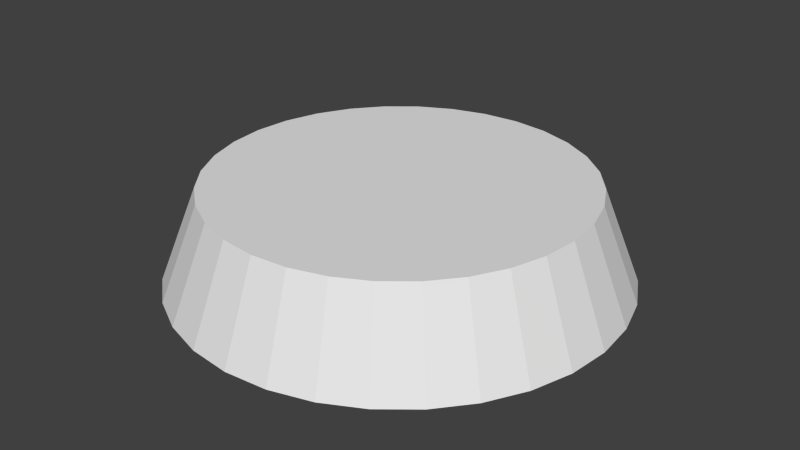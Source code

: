 # Source: shorter_sloped_cylinder.blend  (saved by Blender 2.73.0; exported with 4.5.12 LTS)
import bpy
from mathutils import Matrix  # noqa: F401  (used for matrix-valued properties, if any)

bpy.ops.wm.read_factory_settings(use_empty=True)
scene = bpy.context.scene
scene.name = 'Scene'

# ---- collections
col_collection_1 = bpy.data.collections.new('Collection 1'); scene.collection.children.link(col_collection_1)

# ---- world
world_world = bpy.data.worlds.new('World'); scene.world = world_world
world_world.color = (0.05088, 0.05088, 0.05088)
world_world.use_sun_shadow = False
world_world.sun_shadow_jitter_overblur = 0.0
world_world.cycles.sampling_method = 'MANUAL'
world_world.cycles.sample_map_resolution = 256

# ---- meshes
me_cylinder_001 = bpy.data.meshes.new('Cylinder.001')
me_cylinder_001.from_pydata([(-1.503e-08, 1.198, 0.0), (0.0, 1.0, 0.5), (0.2339, 1.175, 0.0), (0.1951, 0.9808, 0.5), (0.4588, 1.107, 0.0), (0.3827, 0.9239, 0.5), (0.666, 0.9964, 0.0), (0.5556, 0.8315, 0.5), (0.8477, 0.8474, 0.0), (0.7071, 0.7071, 0.5), (0.9968, 0.6658, 0.0), (0.8315, 0.5556, 0.5), (1.108, 0.4586, 0.0), (0.9239, 0.3827, 0.5), (1.176, 0.2338, 0.0), (0.9808, 0.1951, 0.5), (1.199, 2.686e-08, 0.0), (1.0, 7.55e-08, 0.5), (1.176, -0.2338, 0.0), (0.9808, -0.1951, 0.5), (1.108, -0.4586, 0.0), (0.9239, -0.3827, 0.5), (0.9968, -0.6658, 0.0), (0.8315, -0.5556, 0.5), (0.8477, -0.8474, 0.0), (0.7071, -0.7071, 0.5), (0.666, -0.9964, 0.0), (0.5556, -0.8315, 0.5), (0.4588, -1.107, 0.0), (0.3827, -0.9239, 0.5), (0.2339, -1.175, 0.0), (0.1951, -0.9808, 0.5), (-4.057e-07, -1.198, 0.0), (-3.258e-07, -1.0, 0.5), (-0.2339, -1.175, 0.0), (-0.1951, -0.9808, 0.5), (-0.4588, -1.107, 0.0), (-0.3827, -0.9239, 0.5), (-0.666, -0.9964, 0.0), (-0.5556, -0.8315, 0.5), (-0.8477, -0.8474, 0.0), (-0.7071, -0.7071, 0.5), (-0.9968, -0.6658, 0.0), (-0.8315, -0.5556, 0.5), (-1.108, -0.4586, 0.0), (-0.9239, -0.3827, 0.5), (-1.176, -0.2338, 0.0), (-0.9808, -0.1951, 0.5), (-1.199, 1.094e-06, 0.0), (-1.0, 9.656e-07, 0.5), (-1.176, 0.2338, 0.0), (-0.9808, 0.1951, 0.5), (-1.108, 0.4586, 0.0), (-0.9239, 0.3827, 0.5), (-0.9968, 0.6658, 0.0), (-0.8315, 0.5556, 0.5), (-0.8477, 0.8474, 0.0), (-0.7071, 0.7071, 0.5), (-0.666, 0.9964, 0.0), (-0.5556, 0.8315, 0.5), (-0.4588, 1.107, 0.0), (-0.3827, 0.9239, 0.5), (-0.2339, 1.175, 0.0), (-0.1951, 0.9808, 0.5)], [], [(0, 1, 3, 2), (2, 3, 5, 4), (4, 5, 7, 6), (6, 7, 9, 8), (8, 9, 11, 10), (10, 11, 13, 12), (12, 13, 15, 14), (14, 15, 17, 16), (16, 17, 19, 18), (18, 19, 21, 20), (20, 21, 23, 22), (22, 23, 25, 24), (24, 25, 27, 26), (26, 27, 29, 28), (28, 29, 31, 30), (30, 31, 33, 32), (32, 33, 35, 34), (34, 35, 37, 36), (36, 37, 39, 38), (38, 39, 41, 40), (40, 41, 43, 42), (42, 43, 45, 44), (44, 45, 47, 46), (46, 47, 49, 48), (48, 49, 51, 50), (50, 51, 53, 52), (52, 53, 55, 54), (54, 55, 57, 56), (56, 57, 59, 58), (58, 59, 61, 60), (3, 1, 63, 61, 59, 57, 55, 53, 51, 49, 47, 45, 43, 41, 39, 37, 35, 33, 31, 29, 27, 25, 23, 21, 19, 17, 15, 13, 11, 9, 7, 5), (62, 63, 1, 0), (60, 61, 63, 62), (0, 2, 4, 6, 8, 10, 12, 14, 16, 18, 20, 22, 24, 26, 28, 30, 32, 34, 36, 38, 40, 42, 44, 46, 48, 50, 52, 54, 56, 58, 60, 62)])
_uv = me_cylinder_001.uv_layers.new(name='UVMap')
_uv.uv.foreach_set('vector', [0.001884, 0.695, 0.1183, 0.683, 0.1213, 0.7033, 0.006385, 0.7255, 0.006385, 0.7255, 0.1213, 0.7033, 0.126, 0.7233, 0.01354, 0.7554, 0.01354, 0.7554, 0.126, 0.7233, 0.1325, 0.7427, 0.02328, 0.7846, 0.02328, 0.7846, 0.1325, 0.7427, 0.1407, 0.7615, 0.03554, 0.8128, 0.03554, 0.8128, 0.1407, 0.7615, 0.1505, 0.7796, 0.05023, 0.8399, 0.05023, 0.8399, 0.1505, 0.7796, 0.1618, 0.7967, 0.06723, 0.8655, 0.06723, 0.8655, 0.1618, 0.7967, 0.1746, 0.8127, 0.08642, 0.8896, 0.08642, 0.8896, 0.1746, 0.8127, 0.1888, 0.8276, 0.1076, 0.9119, 0.1076, 0.9119, 0.1888, 0.8276, 0.2042, 0.8411, 0.1307, 0.9322, 0.1307, 0.9322, 0.2042, 0.8411, 0.2207, 0.8533, 0.1555, 0.9505, 0.1555, 0.9505, 0.2207, 0.8533, 0.2382, 0.864, 0.1818, 0.9665, 0.1818, 0.9665, 0.2382, 0.864, 0.2566, 0.8731, 0.2094, 0.9801, 0.2094, 0.9801, 0.2566, 0.8731, 0.2757, 0.8805, 0.238, 0.9913, 0.238, 0.9913, 0.2757, 0.8805, 0.2954, 0.8863, 0.2676, 0.9999, 0.3177, 0.3095, 0.3288, 0.426, 0.3085, 0.4288, 0.2872, 0.3138, 0.2872, 0.3138, 0.3085, 0.4288, 0.2885, 0.4335, 0.2572, 0.3207, 0.2572, 0.3207, 0.2885, 0.4335, 0.269, 0.4398, 0.228, 0.3302, 0.228, 0.3302, 0.269, 0.4398, 0.2501, 0.4478, 0.1996, 0.3423, 0.1996, 0.3423, 0.2501, 0.4478, 0.232, 0.4575, 0.1725, 0.3567, 0.1725, 0.3567, 0.232, 0.4575, 0.2148, 0.4687, 0.1467, 0.3735, 0.1467, 0.3735, 0.2148, 0.4687, 0.1987, 0.4813, 0.1225, 0.3925, 0.1225, 0.3925, 0.1987, 0.4813, 0.1837, 0.4954, 0.1, 0.4136, 0.1, 0.4136, 0.1837, 0.4954, 0.17, 0.5107, 0.07951, 0.4365, 0.07951, 0.4365, 0.17, 0.5107, 0.1577, 0.5271, 0.06107, 0.4611, 0.06107, 0.4611, 0.1577, 0.5271, 0.1469, 0.5445, 0.04486, 0.4873, 0.04486, 0.4873, 0.1469, 0.5445, 0.1377, 0.5628, 0.031, 0.5148, 0.031, 0.5148, 0.1377, 0.5628, 0.1301, 0.5819, 0.0196, 0.5434, 0.0196, 0.5434, 0.1301, 0.5819, 0.1242, 0.6016, 0.01075, 0.5728, 0.01075, 0.5728, 0.1242, 0.6016, 0.12, 0.6216, 0.004518, 0.603, 0.004518, 0.603, 0.12, 0.6216, 0.1177, 0.642, 0.0009464, 0.6336, 0.3947, 0.6151, 0.3771, 0.6255, 0.3577, 0.6323, 0.3374, 0.6351, 0.3169, 0.634, 0.297, 0.6288, 0.2786, 0.6199, 0.2622, 0.6075, 0.2485, 0.5922, 0.2381, 0.5745, 0.2314, 0.5552, 0.2285, 0.5348, 0.2297, 0.5144, 0.2348, 0.4945, 0.2438, 0.476, 0.2561, 0.4597, 0.2714, 0.446, 0.2891, 0.4356, 0.3085, 0.4288, 0.3288, 0.426, 0.3493, 0.4272, 0.3692, 0.4323, 0.3876, 0.4412, 0.404, 0.4536, 0.4177, 0.4689, 0.4281, 0.4866, 0.4348, 0.506, 0.4377, 0.5263, 0.4365, 0.5468, 0.4313, 0.5666, 0.4224, 0.5851, 0.4101, 0.6015, 6.615e-05, 0.6643, 0.1171, 0.6625, 0.1183, 0.683, 0.001884, 0.695, 0.0009464, 0.6336, 0.1177, 0.642, 0.1171, 0.6625, 6.615e-05, 0.6643, 0.3051, 0.001829, 0.3349, 0.009552, 0.3626, 0.02294, 0.3872, 0.04147, 0.4077, 0.06445, 0.4233, 0.09097, 0.4334, 0.12, 0.4377, 0.1505, 0.4359, 0.1812, 0.4282, 0.211, 0.4148, 0.2387, 0.3963, 0.2633, 0.3733, 0.2838, 0.3468, 0.2994, 0.3177, 0.3095, 0.2872, 0.3138, 0.2565, 0.312, 0.2267, 0.3043, 0.199, 0.2909, 0.1744, 0.2724, 0.1539, 0.2494, 0.1383, 0.2229, 0.1282, 0.1938, 0.124, 0.1633, 0.1257, 0.1326, 0.1334, 0.1028, 0.1468, 0.07511, 0.1654, 0.05054, 0.1883, 0.03006, 0.2149, 0.01446, 0.2439, 0.004331, 0.2744, 6.615e-05])
_ca = me_cylinder_001.color_attributes.new('Col', 'BYTE_COLOR', 'CORNER')
_ca.data.foreach_set('color', [1.0, 1.0, 1.0, 1.0, 1.0, 1.0, 1.0, 1.0, 1.0, 1.0, 1.0, 1.0, 1.0, 1.0, 1.0, 1.0, 1.0, 1.0, 1.0, 1.0, 1.0, 1.0, 1.0, 1.0, 1.0, 1.0, 1.0, 1.0, 1.0, 1.0, 1.0, 1.0, 1.0, 1.0, 1.0, 1.0, 1.0, 1.0, 1.0, 1.0, 1.0, 1.0, 1.0, 1.0, 1.0, 1.0, 1.0, 1.0, 1.0, 1.0, 1.0, 1.0, 1.0, 1.0, 1.0, 1.0, 1.0, 1.0, 1.0, 1.0, 1.0, 1.0, 1.0, 1.0, 1.0, 1.0, 1.0, 1.0, 1.0, 1.0, 1.0, 1.0, 1.0, 1.0, 1.0, 1.0, 1.0, 1.0, 1.0, 1.0, 1.0, 1.0, 1.0, 1.0, 1.0, 1.0, 1.0, 1.0, 1.0, 1.0, 1.0, 1.0, 1.0, 1.0, 1.0, 1.0, 1.0, 1.0, 1.0, 1.0, 1.0, 1.0, 1.0, 1.0, 1.0, 1.0, 1.0, 1.0, 1.0, 1.0, 1.0, 1.0, 1.0, 1.0, 1.0, 1.0, 1.0, 1.0, 1.0, 1.0, 1.0, 1.0, 1.0, 1.0, 1.0, 1.0, 1.0, 1.0, 1.0, 1.0, 1.0, 1.0, 1.0, 1.0, 1.0, 1.0, 1.0, 1.0, 1.0, 1.0, 1.0, 1.0, 1.0, 1.0, 1.0, 1.0, 1.0, 1.0, 1.0, 1.0, 1.0, 1.0, 1.0, 1.0, 1.0, 1.0, 1.0, 1.0, 1.0, 1.0, 1.0, 1.0, 1.0, 1.0, 1.0, 1.0, 1.0, 1.0, 1.0, 1.0, 1.0, 1.0, 1.0, 1.0, 1.0, 1.0, 1.0, 1.0, 1.0, 1.0, 1.0, 1.0, 1.0, 1.0, 1.0, 1.0, 1.0, 1.0, 1.0, 1.0, 1.0, 1.0, 1.0, 1.0, 1.0, 1.0, 1.0, 1.0, 1.0, 1.0, 1.0, 1.0, 1.0, 1.0, 1.0, 1.0, 1.0, 1.0, 1.0, 1.0, 1.0, 1.0, 1.0, 1.0, 1.0, 1.0, 1.0, 1.0, 1.0, 1.0, 1.0, 1.0, 1.0, 1.0, 1.0, 1.0, 1.0, 1.0, 1.0, 1.0, 1.0, 1.0, 1.0, 1.0, 1.0, 1.0, 1.0, 1.0, 1.0, 1.0, 1.0, 1.0, 1.0, 1.0, 1.0, 1.0, 1.0, 1.0, 1.0, 1.0, 1.0, 1.0, 1.0, 1.0, 1.0, 1.0, 1.0, 1.0, 1.0, 1.0, 1.0, 1.0, 1.0, 1.0, 1.0, 1.0, 1.0, 1.0, 1.0, 1.0, 1.0, 1.0, 1.0, 1.0, 1.0, 1.0, 1.0, 1.0, 1.0, 1.0, 1.0, 1.0, 1.0, 1.0, 1.0, 1.0, 1.0, 1.0, 1.0, 1.0, 1.0, 1.0, 1.0, 1.0, 1.0, 1.0, 1.0, 1.0, 1.0, 1.0, 1.0, 1.0, 1.0, 1.0, 1.0, 1.0, 1.0, 1.0, 1.0, 1.0, 1.0, 1.0, 1.0, 1.0, 1.0, 1.0, 1.0, 1.0, 1.0, 1.0, 1.0, 1.0, 1.0, 1.0, 1.0, 1.0, 1.0, 1.0, 1.0, 1.0, 1.0, 1.0, 1.0, 1.0, 1.0, 1.0, 1.0, 1.0, 1.0, 1.0, 1.0, 1.0, 1.0, 1.0, 1.0, 1.0, 1.0, 1.0, 1.0, 1.0, 1.0, 1.0, 1.0, 1.0, 1.0, 1.0, 1.0, 1.0, 1.0, 1.0, 1.0, 1.0, 1.0, 1.0, 1.0, 1.0, 1.0, 1.0, 1.0, 1.0, 1.0, 1.0, 1.0, 1.0, 1.0, 1.0, 1.0, 1.0, 1.0, 1.0, 1.0, 1.0, 1.0, 1.0, 1.0, 1.0, 1.0, 1.0, 1.0, 1.0, 1.0, 1.0, 1.0, 1.0, 1.0, 1.0, 1.0, 1.0, 1.0, 1.0, 1.0, 1.0, 1.0, 1.0, 1.0, 1.0, 1.0, 1.0, 1.0, 1.0, 1.0, 1.0, 1.0, 1.0, 1.0, 1.0, 1.0, 1.0, 1.0, 1.0, 1.0, 1.0, 1.0, 1.0, 1.0, 1.0, 1.0, 1.0, 1.0, 1.0, 1.0, 1.0, 1.0, 1.0, 1.0, 1.0, 1.0, 1.0, 1.0, 1.0, 1.0, 1.0, 1.0, 1.0, 1.0, 1.0, 1.0, 1.0, 1.0, 1.0, 1.0, 1.0, 1.0, 1.0, 1.0, 1.0, 1.0, 1.0, 1.0, 1.0, 1.0, 1.0, 1.0, 1.0, 1.0, 1.0, 1.0, 1.0, 1.0, 1.0, 1.0, 1.0, 1.0, 1.0, 1.0, 1.0, 1.0, 1.0, 1.0, 1.0, 1.0, 1.0, 1.0, 1.0, 1.0, 1.0, 1.0, 1.0, 1.0, 1.0, 1.0, 1.0, 1.0, 1.0, 1.0, 1.0, 1.0, 1.0, 1.0, 1.0, 1.0, 1.0, 1.0, 1.0, 1.0, 1.0, 1.0, 1.0, 1.0, 1.0, 1.0, 1.0, 1.0, 1.0, 1.0, 1.0, 1.0, 1.0, 1.0, 1.0, 1.0, 1.0, 1.0, 1.0, 1.0, 1.0, 1.0, 1.0, 1.0, 1.0, 1.0, 1.0, 1.0, 1.0, 1.0, 1.0, 1.0, 1.0, 1.0, 1.0, 1.0, 1.0, 1.0, 1.0, 1.0, 1.0, 1.0, 1.0, 1.0, 1.0, 1.0, 1.0, 1.0, 1.0, 1.0, 1.0, 1.0, 1.0, 1.0, 1.0, 1.0, 1.0, 1.0, 1.0, 1.0, 1.0, 1.0, 1.0, 1.0, 1.0, 1.0, 1.0, 1.0, 1.0, 1.0, 1.0, 1.0, 1.0, 1.0, 1.0, 1.0, 1.0, 1.0, 1.0, 1.0, 1.0, 1.0, 1.0, 1.0, 1.0, 1.0, 1.0, 1.0, 1.0, 1.0, 1.0, 1.0, 1.0, 1.0, 1.0, 1.0, 1.0, 1.0, 1.0, 1.0, 1.0, 1.0, 1.0, 1.0, 1.0, 1.0, 1.0, 1.0, 1.0, 1.0, 1.0, 1.0, 1.0, 1.0, 1.0, 1.0, 1.0, 1.0, 1.0, 1.0, 1.0, 1.0, 1.0, 1.0, 1.0, 1.0, 1.0, 1.0, 1.0, 1.0, 1.0, 1.0, 1.0, 1.0, 1.0, 1.0, 1.0, 1.0, 1.0, 1.0, 1.0, 1.0, 1.0, 1.0, 1.0, 1.0, 1.0, 1.0, 1.0, 1.0, 1.0, 1.0, 1.0, 1.0, 1.0, 1.0, 1.0, 1.0, 1.0, 1.0, 1.0, 1.0, 1.0, 1.0, 1.0, 1.0, 1.0, 1.0, 1.0, 1.0, 1.0, 1.0, 1.0, 1.0, 1.0, 1.0, 1.0, 1.0, 1.0, 1.0, 1.0, 1.0, 1.0, 1.0, 1.0, 1.0, 1.0, 1.0, 1.0, 1.0, 1.0, 1.0, 1.0, 1.0, 1.0, 1.0, 1.0, 1.0, 1.0, 1.0, 1.0, 1.0, 1.0, 1.0, 1.0, 1.0, 1.0, 1.0, 1.0, 1.0, 1.0, 1.0, 1.0, 1.0, 1.0, 1.0, 1.0, 1.0, 1.0, 1.0, 1.0, 1.0, 1.0, 1.0, 1.0, 1.0, 1.0, 1.0, 1.0, 1.0, 1.0, 1.0, 1.0, 1.0, 1.0, 1.0, 1.0, 1.0, 1.0, 1.0, 1.0, 1.0, 1.0, 1.0, 1.0, 1.0, 1.0, 1.0, 1.0, 1.0, 1.0, 1.0, 1.0, 1.0, 1.0, 1.0, 1.0, 1.0, 1.0, 1.0, 1.0, 1.0, 1.0])
me_cylinder_001.use_remesh_preserve_volume = False
me_cylinder_001.use_remesh_preserve_attributes = False
me_cylinder_001.use_mirror_vertex_groups = False
me_cylinder_001.update()

# ---- objects
ob_cylinder = bpy.data.objects.new('Cylinder', me_cylinder_001)

# ---- transforms, parenting, visibility, modifiers, constraints
ob_cylinder.location = (0.0, 0.0, 0.0)
ob_cylinder.lineart.crease_threshold = 0.0

# ---- collection membership
col_collection_1.objects.link(ob_cylinder)

# ---- scene / render settings (as saved in the file)
scene.frame_start = 1; scene.frame_end = 250; scene.frame_set(1)
scene.render.engine = 'BLENDER_EEVEE_NEXT'
scene.render.resolution_percentage = 50
scene.render.dither_intensity = 0.0
scene.cycles.use_denoising = False
scene.cycles.samples = 10
scene.cycles.sampling_pattern = 'TABULATED_SOBOL'
scene.cycles.light_sampling_threshold = 0.0
scene.cycles.use_adaptive_sampling = False
scene.cycles.use_light_tree = False
scene.cycles.blur_glossy = 0.0
scene.cycles.pixel_filter_type = 'GAUSSIAN'
scene.cycles.sample_clamp_indirect = 0.0
scene.view_settings.view_transform = 'Standard'
bpy.context.view_layer.update()

# ---- added for rendering (the .blend has no active camera and no usable light): camera, sun
cam_auto = bpy.data.cameras.new('AutoCamera')
cam_auto.lens = 50.0
cam_auto.sensor_width = 36.0
cam_auto.clip_end = 1000.0
ob_auto_camera = bpy.data.objects.new('AutoCamera', cam_auto)
scene.collection.objects.link(ob_auto_camera)
ob_auto_camera.location = (3.17053, -3.80464, 2.78643)
ob_auto_camera.rotation_euler = (1.09748, -7.21219e-08, 0.694738)
scene.camera = ob_auto_camera
light_auto_sun = bpy.data.lights.new('AutoSun', 'SUN')
light_auto_sun.energy = 3.0
light_auto_sun.angle = 0.0523599
ob_auto_sun = bpy.data.objects.new('AutoSun', light_auto_sun)
scene.collection.objects.link(ob_auto_sun)
ob_auto_sun.rotation_euler = (0.872665, 0.174533, 0.523599)
bpy.context.view_layer.update()
